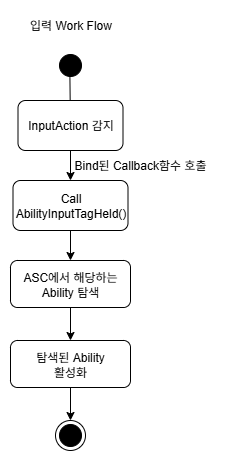

The diagram above was exported from draw.io. Its source (the exported page's mxGraphModel, read from the mxfile embedded in the PNG):
<mxGraphModel dx="983" dy="518" grid="1" gridSize="10" guides="1" tooltips="1" connect="1" arrows="1" fold="1" page="1" pageScale="1" pageWidth="1169" pageHeight="826" background="none" math="0" shadow="0" adaptiveColors="none">
  <root>
    <mxCell id="0" />
    <mxCell id="1" parent="0" />
    <mxCell id="38" value="" style="ellipse;shape=endState;fillColor=#000000;strokeColor=light-dark(#000000,#000000);" parent="1" vertex="1">
      <mxGeometry x="450" y="460" width="30" height="30" as="geometry" />
    </mxCell>
    <mxCell id="5" value="" style="ellipse;shape=startState;fillColor=#000000;strokeColor=light-dark(#000000,#000000);" parent="1" vertex="1">
      <mxGeometry x="450" y="90" width="30" height="30" as="geometry" />
    </mxCell>
    <mxCell id="vX2bvU-QL-Xb93xNLrcL-41" value="" style="endArrow=classic;html=1;rounded=0;exitX=0.48;exitY=0.84;exitDx=0;exitDy=0;exitPerimeter=0;" edge="1" parent="1" source="5">
      <mxGeometry width="50" height="50" relative="1" as="geometry">
        <mxPoint x="290" y="410" as="sourcePoint" />
        <mxPoint x="465" y="170" as="targetPoint" />
      </mxGeometry>
    </mxCell>
    <mxCell id="vX2bvU-QL-Xb93xNLrcL-42" value="InputAction 감지" style="rounded=1;whiteSpace=wrap;html=1;" vertex="1" parent="1">
      <mxGeometry x="412.5" y="140" width="105" height="50" as="geometry" />
    </mxCell>
    <mxCell id="vX2bvU-QL-Xb93xNLrcL-45" value="" style="endArrow=classic;html=1;rounded=0;entryX=0.5;entryY=0;entryDx=0;entryDy=0;" edge="1" parent="1" source="vX2bvU-QL-Xb93xNLrcL-42" target="vX2bvU-QL-Xb93xNLrcL-46">
      <mxGeometry width="50" height="50" relative="1" as="geometry">
        <mxPoint x="470" y="230" as="sourcePoint" />
        <mxPoint x="460" y="230" as="targetPoint" />
      </mxGeometry>
    </mxCell>
    <mxCell id="vX2bvU-QL-Xb93xNLrcL-46" value="Call AbilityInputTagHeld()" style="rounded=1;whiteSpace=wrap;html=1;" vertex="1" parent="1">
      <mxGeometry x="407.5" y="220" width="115" height="50" as="geometry" />
    </mxCell>
    <mxCell id="vX2bvU-QL-Xb93xNLrcL-49" value="Bind된 Callback함수 호출" style="text;strokeColor=none;align=center;fillColor=none;html=1;verticalAlign=middle;whiteSpace=wrap;rounded=0;" vertex="1" parent="1">
      <mxGeometry x="460" y="190" width="150" height="30" as="geometry" />
    </mxCell>
    <mxCell id="vX2bvU-QL-Xb93xNLrcL-50" value="" style="endArrow=classic;html=1;rounded=0;" edge="1" parent="1" source="vX2bvU-QL-Xb93xNLrcL-46" target="vX2bvU-QL-Xb93xNLrcL-51">
      <mxGeometry width="50" height="50" relative="1" as="geometry">
        <mxPoint x="460" y="330" as="sourcePoint" />
        <mxPoint x="460" y="350" as="targetPoint" />
      </mxGeometry>
    </mxCell>
    <mxCell id="vX2bvU-QL-Xb93xNLrcL-51" value="ASC에서 해당하는 Ability 탐색" style="rounded=1;whiteSpace=wrap;html=1;" vertex="1" parent="1">
      <mxGeometry x="405" y="300" width="120" height="47" as="geometry" />
    </mxCell>
    <mxCell id="vX2bvU-QL-Xb93xNLrcL-52" value="입력 Work Flow" style="text;html=1;align=center;verticalAlign=middle;resizable=0;points=[];autosize=1;strokeColor=none;fillColor=none;" vertex="1" parent="1">
      <mxGeometry x="410" y="50" width="110" height="30" as="geometry" />
    </mxCell>
    <mxCell id="vX2bvU-QL-Xb93xNLrcL-53" value="" style="endArrow=classic;html=1;rounded=0;" edge="1" parent="1" source="vX2bvU-QL-Xb93xNLrcL-51" target="vX2bvU-QL-Xb93xNLrcL-65">
      <mxGeometry width="50" height="50" relative="1" as="geometry">
        <mxPoint x="500" y="430" as="sourcePoint" />
        <mxPoint x="500" y="473" as="targetPoint" />
      </mxGeometry>
    </mxCell>
    <mxCell id="vX2bvU-QL-Xb93xNLrcL-65" value="탐색된 Ability&lt;div&gt;활성화&lt;/div&gt;" style="rounded=1;whiteSpace=wrap;html=1;" vertex="1" parent="1">
      <mxGeometry x="405" y="380" width="120" height="47" as="geometry" />
    </mxCell>
    <mxCell id="vX2bvU-QL-Xb93xNLrcL-66" value="" style="endArrow=classic;html=1;rounded=0;" edge="1" parent="1" source="vX2bvU-QL-Xb93xNLrcL-65" target="38">
      <mxGeometry width="50" height="50" relative="1" as="geometry">
        <mxPoint x="550" y="480" as="sourcePoint" />
        <mxPoint x="550" y="516" as="targetPoint" />
      </mxGeometry>
    </mxCell>
  </root>
</mxGraphModel>